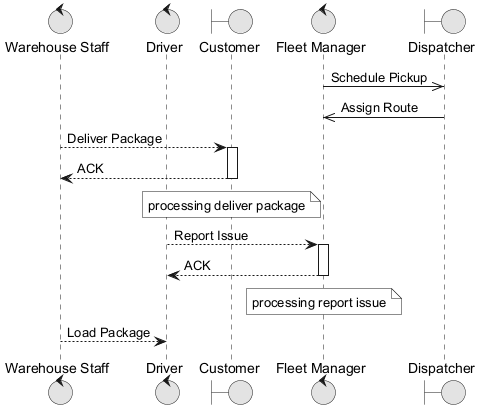

The diagram above was rendered by PlantUML. Its source (embedded in the PNG):
@startuml
skinparam monochrome true
control "Warehouse Staff" as WS
control "Driver" as D
boundary "Customer" as C
control "Fleet Manager" as FM
boundary "Dispatcher" as D2
FM ->> D2 : Schedule Pickup
D2 ->> FM : Assign Route
WS --> C : Deliver Package
activate C
C --> WS : ACK
deactivate C
note over C : processing deliver package
D --> FM : Report Issue
activate FM
FM --> D : ACK
deactivate FM
note over FM : processing report issue
WS --> D : Load Package
@enduml